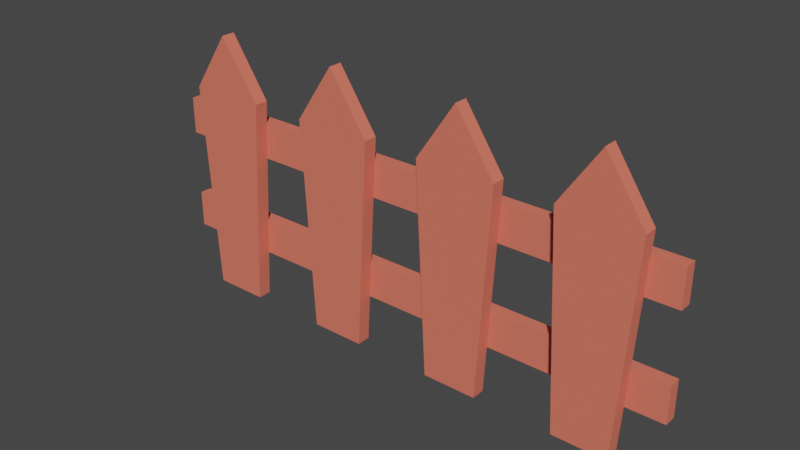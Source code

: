 # Source: ZaunGerde.blend  (saved by Blender 3.4.6; exported with 4.5.12 LTS)
import bpy
from mathutils import Matrix  # noqa: F401  (used for matrix-valued properties, if any)

bpy.ops.wm.read_factory_settings(use_empty=True)
scene = bpy.context.scene
scene.name = 'Scene'

# ---- collections
col_collection = bpy.data.collections.new('Collection'); scene.collection.children.link(col_collection)

# ---- materials (node trees are filled in below, after node groups)
mat_material_001 = bpy.data.materials.new('Material.001')
mat_material_001.use_transparent_shadow = False

# ---- material node trees
mat_material_001.use_nodes = True; mat_material_001.node_tree.nodes.clear()
_N = mat_material_001.node_tree.nodes; _L = mat_material_001.node_tree.links
n0 = _N.new('ShaderNodeBsdfPrincipled'); n0.name = 'Principled BSDF'; n0.location = (10, 300)
n0.distribution = 'GGX'
n0.subsurface_method = 'RANDOM_WALK_SKIN'
n0.inputs[0].default_value = (0.8, 0.1699, 0.1115, 1.0)
n0.inputs[2].default_value = 1.0
n0.inputs[3].default_value = 1.45
n0.inputs[27].default_value = (0.0, 0.0, 0.0, 1.0)
n0.inputs[28].default_value = 1.0
n1 = _N.new('ShaderNodeOutputMaterial'); n1.name = 'Material Output'; n1.location = (300, 300)
_L.new(n0.outputs[0], n1.inputs[0])
n1.is_active_output = True

# ---- world
world_world = bpy.data.worlds.new('World'); scene.world = world_world
world_world.use_nodes = True; world_world.node_tree.nodes.clear()
_N = world_world.node_tree.nodes; _L = world_world.node_tree.links
n0 = _N.new('ShaderNodeOutputWorld'); n0.name = 'World Output'; n0.location = (300, 300)
n1 = _N.new('ShaderNodeBackground'); n1.name = 'Background'; n1.location = (10, 300)
n1.inputs[0].default_value = (0.05088, 0.05088, 0.05088, 1.0)
_L.new(n1.outputs[0], n0.inputs[0])
n0.is_active_output = True
world_world.color = (0.05088, 0.05088, 0.05088)
world_world.use_sun_shadow = False
world_world.sun_shadow_jitter_overblur = 0.0

# ---- meshes
me_plane_002 = bpy.data.meshes.new('Plane.002')
me_plane_002.from_pydata([(-2.0, 0.00529, 1.126), (0.0, 0.00529, 1.126), (-2.0, 0.00529, 1.402), (0.0, 0.00529, 1.402), (-1.703, 0.00529, 0.0), (-1.297, 0.00529, 0.0), (-1.792, 0.00529, 1.567), (-1.208, 0.00529, 1.567), (-1.5, 0.00529, 0.0), (-1.5, 0.00529, 2.0), (-1.703, -0.09669, 0.0), (-1.297, -0.09669, 0.0), (-1.792, -0.09669, 1.567), (-1.208, -0.09669, 1.567), (-1.5, -0.09669, 0.0), (-1.5, -0.09669, 2.0), (-0.7035, 0.00529, 0.0), (-0.2965, 0.00529, 0.0), (-0.7924, 0.00529, 1.567), (-0.2076, 0.00529, 1.567), (-0.5, 0.00529, 0.0), (-0.5, 0.00529, 2.0), (-0.7035, -0.09669, 0.0), (-0.2965, -0.09669, 0.0), (-0.7924, -0.09669, 1.567), (-0.2076, -0.09669, 1.567), (-0.5, -0.09669, 0.0), (-0.5, -0.09669, 2.0), (-2.0, 0.09669, 1.402), (-2.0, 0.09669, 1.126), (0.0, 0.09669, 1.126), (0.0, 0.09669, 1.402), (-2.0, 0.00529, 0.3528), (0.0, 0.00529, 0.3528), (-2.0, 0.00529, 0.6281), (0.0, 0.00529, 0.6281), (-2.0, 0.09669, 0.6281), (-2.0, 0.09669, 0.3528), (0.0, 0.09669, 0.3528), (0.0, 0.09669, 0.6281), (0.0, 0.00529, 1.126), (2.0, 0.00529, 1.126), (0.0, 0.00529, 1.402), (2.0, 0.00529, 1.402), (0.2965, 0.00529, 0.0), (0.7035, 0.00529, 0.0), (0.2076, 0.00529, 1.567), (0.7924, 0.00529, 1.567), (0.5, 0.00529, 0.0), (0.5, 0.00529, 2.0), (0.2965, -0.09669, 0.0), (0.7035, -0.09669, 0.0), (0.2076, -0.09669, 1.567), (0.7924, -0.09669, 1.567), (0.5, -0.09669, 0.0), (0.5, -0.09669, 2.0), (1.297, 0.00529, 0.0), (1.703, 0.00529, 0.0), (1.208, 0.00529, 1.567), (1.792, 0.00529, 1.567), (1.5, 0.00529, 0.0), (1.5, 0.00529, 2.0), (1.297, -0.09669, 0.0), (1.703, -0.09669, 0.0), (1.208, -0.09669, 1.567), (1.792, -0.09669, 1.567), (1.5, -0.09669, 0.0), (1.5, -0.09669, 2.0), (0.0, 0.09669, 1.402), (0.0, 0.09669, 1.126), (2.0, 0.09669, 1.126), (2.0, 0.09669, 1.402), (0.0, 0.00529, 0.3528), (2.0, 0.00529, 0.3528), (0.0, 0.00529, 0.6281), (2.0, 0.00529, 0.6281), (0.0, 0.09669, 0.6281), (0.0, 0.09669, 0.3528), (2.0, 0.09669, 0.3528), (2.0, 0.09669, 0.6281)], [], [(0, 2, 3, 1), (8, 9, 7, 5), (4, 6, 9, 8), (14, 11, 13, 15), (10, 14, 15, 12), (7, 9, 15, 13), (9, 6, 12, 15), (8, 5, 11, 14), (4, 8, 14, 10), (5, 7, 13, 11), (6, 4, 10, 12), (20, 21, 19, 17), (16, 18, 21, 20), (26, 23, 25, 27), (22, 26, 27, 24), (19, 21, 27, 25), (21, 18, 24, 27), (20, 17, 23, 26), (16, 20, 26, 22), (17, 19, 25, 23), (18, 16, 22, 24), (29, 30, 31, 28), (1, 3, 31, 30), (2, 0, 29, 28), (3, 2, 28, 31), (0, 1, 30, 29), (32, 34, 35, 33), (37, 38, 39, 36), (33, 35, 39, 38), (34, 32, 37, 36), (35, 34, 36, 39), (32, 33, 38, 37), (40, 42, 43, 41), (48, 49, 47, 45), (44, 46, 49, 48), (54, 51, 53, 55), (50, 54, 55, 52), (47, 49, 55, 53), (49, 46, 52, 55), (48, 45, 51, 54), (44, 48, 54, 50), (45, 47, 53, 51), (46, 44, 50, 52), (60, 61, 59, 57), (56, 58, 61, 60), (66, 63, 65, 67), (62, 66, 67, 64), (59, 61, 67, 65), (61, 58, 64, 67), (60, 57, 63, 66), (56, 60, 66, 62), (57, 59, 65, 63), (58, 56, 62, 64), (69, 70, 71, 68), (41, 43, 71, 70), (42, 40, 69, 68), (43, 42, 68, 71), (40, 41, 70, 69), (72, 74, 75, 73), (77, 78, 79, 76), (73, 75, 79, 78), (74, 72, 77, 76), (75, 74, 76, 79), (72, 73, 78, 77)])
_uv = me_plane_002.uv_layers.new(name='UVMap')
_uv.uv.foreach_set('vector', [0.0, 0.0, 0.0, 1.0, 1.0, 1.0, 1.0, 0.0, 0.5, 0.0, 0.5, 1.0, 1.0, 1.0, 1.0, 0.0, 0.0, 0.0, 0.0, 1.0, 0.5, 1.0, 0.5, 0.0, 0.5, 0.0, 1.0, 0.0, 1.0, 1.0, 0.5, 1.0, 0.0, 0.0, 0.5, 0.0, 0.5, 1.0, 0.0, 1.0, 1.0, 1.0, 0.5, 1.0, 0.5, 1.0, 1.0, 1.0, 0.5, 1.0, 0.0, 1.0, 0.0, 1.0, 0.5, 1.0, 0.5, 0.0, 1.0, 0.0, 1.0, 0.0, 0.5, 0.0, 0.0, 0.0, 0.5, 0.0, 0.5, 0.0, 0.0, 0.0, 1.0, 0.0, 1.0, 1.0, 1.0, 1.0, 1.0, 0.0, 0.0, 1.0, 0.0, 0.0, 0.0, 0.0, 0.0, 1.0, 0.5, 0.0, 0.5, 1.0, 1.0, 1.0, 1.0, 0.0, 0.0, 0.0, 0.0, 1.0, 0.5, 1.0, 0.5, 0.0, 0.5, 0.0, 1.0, 0.0, 1.0, 1.0, 0.5, 1.0, 0.0, 0.0, 0.5, 0.0, 0.5, 1.0, 0.0, 1.0, 1.0, 1.0, 0.5, 1.0, 0.5, 1.0, 1.0, 1.0, 0.5, 1.0, 0.0, 1.0, 0.0, 1.0, 0.5, 1.0, 0.5, 0.0, 1.0, 0.0, 1.0, 0.0, 0.5, 0.0, 0.0, 0.0, 0.5, 0.0, 0.5, 0.0, 0.0, 0.0, 1.0, 0.0, 1.0, 1.0, 1.0, 1.0, 1.0, 0.0, 0.0, 1.0, 0.0, 0.0, 0.0, 0.0, 0.0, 1.0, 0.0, 0.0, 1.0, 0.0, 1.0, 1.0, 0.0, 1.0, 1.0, 0.0, 1.0, 1.0, 1.0, 1.0, 1.0, 0.0, 0.0, 1.0, 0.0, 0.0, 0.0, 0.0, 0.0, 1.0, 1.0, 1.0, 0.0, 1.0, 0.0, 1.0, 1.0, 1.0, 0.0, 0.0, 1.0, 0.0, 1.0, 0.0, 0.0, 0.0, 0.0, 0.0, 0.0, 1.0, 1.0, 1.0, 1.0, 0.0, 0.0, 0.0, 1.0, 0.0, 1.0, 1.0, 0.0, 1.0, 1.0, 0.0, 1.0, 1.0, 1.0, 1.0, 1.0, 0.0, 0.0, 1.0, 0.0, 0.0, 0.0, 0.0, 0.0, 1.0, 1.0, 1.0, 0.0, 1.0, 0.0, 1.0, 1.0, 1.0, 0.0, 0.0, 1.0, 0.0, 1.0, 0.0, 0.0, 0.0, 0.0, 0.0, 0.0, 1.0, 1.0, 1.0, 1.0, 0.0, 0.5, 0.0, 0.5, 1.0, 1.0, 1.0, 1.0, 0.0, 0.0, 0.0, 0.0, 1.0, 0.5, 1.0, 0.5, 0.0, 0.5, 0.0, 1.0, 0.0, 1.0, 1.0, 0.5, 1.0, 0.0, 0.0, 0.5, 0.0, 0.5, 1.0, 0.0, 1.0, 1.0, 1.0, 0.5, 1.0, 0.5, 1.0, 1.0, 1.0, 0.5, 1.0, 0.0, 1.0, 0.0, 1.0, 0.5, 1.0, 0.5, 0.0, 1.0, 0.0, 1.0, 0.0, 0.5, 0.0, 0.0, 0.0, 0.5, 0.0, 0.5, 0.0, 0.0, 0.0, 1.0, 0.0, 1.0, 1.0, 1.0, 1.0, 1.0, 0.0, 0.0, 1.0, 0.0, 0.0, 0.0, 0.0, 0.0, 1.0, 0.5, 0.0, 0.5, 1.0, 1.0, 1.0, 1.0, 0.0, 0.0, 0.0, 0.0, 1.0, 0.5, 1.0, 0.5, 0.0, 0.5, 0.0, 1.0, 0.0, 1.0, 1.0, 0.5, 1.0, 0.0, 0.0, 0.5, 0.0, 0.5, 1.0, 0.0, 1.0, 1.0, 1.0, 0.5, 1.0, 0.5, 1.0, 1.0, 1.0, 0.5, 1.0, 0.0, 1.0, 0.0, 1.0, 0.5, 1.0, 0.5, 0.0, 1.0, 0.0, 1.0, 0.0, 0.5, 0.0, 0.0, 0.0, 0.5, 0.0, 0.5, 0.0, 0.0, 0.0, 1.0, 0.0, 1.0, 1.0, 1.0, 1.0, 1.0, 0.0, 0.0, 1.0, 0.0, 0.0, 0.0, 0.0, 0.0, 1.0, 0.0, 0.0, 1.0, 0.0, 1.0, 1.0, 0.0, 1.0, 1.0, 0.0, 1.0, 1.0, 1.0, 1.0, 1.0, 0.0, 0.0, 1.0, 0.0, 0.0, 0.0, 0.0, 0.0, 1.0, 1.0, 1.0, 0.0, 1.0, 0.0, 1.0, 1.0, 1.0, 0.0, 0.0, 1.0, 0.0, 1.0, 0.0, 0.0, 0.0, 0.0, 0.0, 0.0, 1.0, 1.0, 1.0, 1.0, 0.0, 0.0, 0.0, 1.0, 0.0, 1.0, 1.0, 0.0, 1.0, 1.0, 0.0, 1.0, 1.0, 1.0, 1.0, 1.0, 0.0, 0.0, 1.0, 0.0, 0.0, 0.0, 0.0, 0.0, 1.0, 1.0, 1.0, 0.0, 1.0, 0.0, 1.0, 1.0, 1.0, 0.0, 0.0, 1.0, 0.0, 1.0, 0.0, 0.0, 0.0])
me_plane_002.materials.append(mat_material_001)
me_plane_002.update()

# ---- objects
ob_plane_001 = bpy.data.objects.new('Plane.001', me_plane_002)

# ---- transforms, parenting, visibility, modifiers, constraints
ob_plane_001.location = (0.0, -0.00529, 0.0)
ob_plane_001.scale = (0.5, 0.5, 0.5)

# ---- collection membership
col_collection.objects.link(ob_plane_001)

# ---- scene / render settings (as saved in the file)
scene.frame_start = 1; scene.frame_end = 250; scene.frame_set(1)
scene.render.engine = 'BLENDER_EEVEE_NEXT'
scene.cycles.sampling_pattern = 'TABULATED_SOBOL'
scene.cycles.use_light_tree = False
scene.eevee.use_gtao = True
scene.eevee.use_raytracing = True
scene.view_settings.view_transform = 'Filmic'
bpy.context.view_layer.update()

# ---- added for rendering (the .blend has no active camera and no usable light): camera, sun
cam_auto = bpy.data.cameras.new('AutoCamera')
cam_auto.lens = 50.0
cam_auto.sensor_width = 36.0
cam_auto.clip_end = 1000.0
ob_auto_camera = bpy.data.objects.new('AutoCamera', cam_auto)
scene.collection.objects.link(ob_auto_camera)
ob_auto_camera.location = (2.0708, -2.49025, 2.15664)
ob_auto_camera.rotation_euler = (1.09748, -7.21219e-08, 0.694738)
scene.camera = ob_auto_camera
light_auto_sun = bpy.data.lights.new('AutoSun', 'SUN')
light_auto_sun.energy = 3.0
light_auto_sun.angle = 0.0523599
ob_auto_sun = bpy.data.objects.new('AutoSun', light_auto_sun)
scene.collection.objects.link(ob_auto_sun)
ob_auto_sun.rotation_euler = (0.872665, 0.174533, 0.523599)
bpy.context.view_layer.update()
